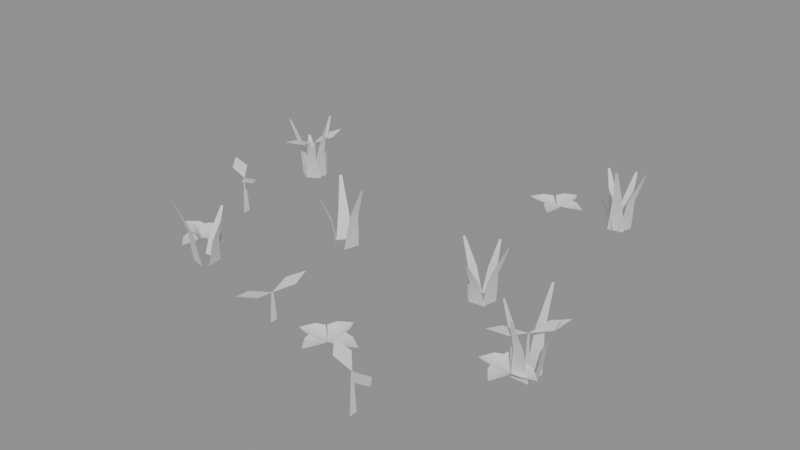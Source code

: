 # Source: ph_env_weeds_1.blend  (saved by Blender 5.0.119; exported with 4.5.12 LTS)
import bpy
from mathutils import Matrix  # noqa: F401  (used for matrix-valued properties, if any)

bpy.ops.wm.read_factory_settings(use_empty=True)
scene = bpy.context.scene
scene.name = 'Scene'

# ---- materials (node trees are filled in below, after node groups)
mat_mat_grass = bpy.data.materials.new('mat_grass')

# ---- material node trees
mat_mat_grass.use_nodes = True; mat_mat_grass.node_tree.nodes.clear()
_N = mat_mat_grass.node_tree.nodes; _L = mat_mat_grass.node_tree.links
n0 = _N.new('ShaderNodeBsdfPrincipled'); n0.name = 'Principled BSDF'; n0.location = (-200, 100)
n1 = _N.new('ShaderNodeOutputMaterial'); n1.name = 'Material Output'; n1.location = (200, 100)
_L.new(n0.outputs[0], n1.inputs[0])
n1.is_active_output = True

# ---- meshes
me_ph_env_weeds_1 = bpy.data.meshes.new('ph_env_weeds_1')
me_ph_env_weeds_1.from_pydata([(0.1708, -0.02865, 0.0), (0.1768, -0.003338, 0.0), (0.1806, -0.02529, 0.05162), (0.184, -0.01069, 0.05162), (0.2074, -0.02593, 0.1032), (0.2083, -0.02204, 0.1032), (0.1736, 0.00112, 0.0), (0.1477, 0.00361, 0.0), (0.1686, 0.00654, 0.04129), (0.1536, 0.007977, 0.04129), (0.1645, 0.02175, 0.08259), (0.1605, 0.02213, 0.08259), (0.1476, 0.003573, 0.0), (0.1416, -0.02171, 0.0), (0.1398, -0.0002017, 0.04144), (0.1363, -0.01479, 0.04144), (0.1188, -0.0008284, 0.08287), (0.1179, -0.004718, 0.08287), (0.1484, -0.02922, 0.0), (0.1741, -0.02563, 0.0), (0.155, -0.03692, 0.03796), (0.1699, -0.03485, 0.03796), (0.164, -0.06154, 0.07591), (0.168, -0.06099, 0.07591), (-0.08647, -0.0277, 0.0), (-0.07952, -0.002643, 0.0), (-0.07726, -0.02455, 0.05431), (-0.07324, -0.01009, 0.05431), (-0.05255, -0.0257, 0.1086), (-0.05148, -0.02185, 0.1086), (-0.1011, 0.008353, 0.0), (-0.1173, -0.012, 0.0), (-0.1095, 0.00802, 0.04876), (-0.1189, -0.003724, 0.04876), (-0.1279, 0.01563, 0.09752), (-0.1304, 0.0125, 0.09752), (-0.1173, -0.01114, 0.0), (-0.1003, -0.0308, 0.0), (-0.1181, -0.01912, 0.03892), (-0.1083, -0.03047, 0.03892), (-0.1278, -0.03475, 0.07784), (-0.1252, -0.03778, 0.07784), (0.2031, 0.2873, 0.0), (0.2111, 0.3121, 0.0), (0.2126, 0.2901, 0.05362), (0.2171, 0.3044, 0.05362), (0.2375, 0.2879, 0.1072), (0.2387, 0.2917, 0.1072), (0.206, 0.3191, 0.0), (0.18, 0.3195, 0.0), (0.2006, 0.3262, 0.03982), (0.1856, 0.3264, 0.03982), (0.1954, 0.3472, 0.07965), (0.1914, 0.3473, 0.07965), (0.1866, 0.3232, 0.0), (0.1733, 0.3008, 0.0), (0.1778, 0.322, 0.04159), (0.1702, 0.3091, 0.04159), (0.1573, 0.3278, 0.08317), (0.1552, 0.3244, 0.08317), (0.1737, 0.2991, 0.0), (0.1952, 0.2846, 0.0), (0.1749, 0.291, 0.03199), (0.1873, 0.2827, 0.03199), (0.1694, 0.273, 0.06397), (0.1727, 0.2708, 0.06397), (0.1843, 0.2864, 0.0), (0.2093, 0.2933, 0.0), (0.1917, 0.2803, 0.05589), (0.2061, 0.2843, 0.05589), (0.2032, 0.2592, 0.1118), (0.2071, 0.2603, 0.1118), (-0.2053, -0.1927, 0.0), (-0.2092, -0.167, 0.0), (-0.2007, -0.1864, 0.03993), (-0.203, -0.1716, 0.03993), (-0.1854, -0.1786, 0.07987), (-0.186, -0.1746, 0.07987), (-0.2128, -0.1645, 0.0), (-0.2382, -0.1704, 0.0), (-0.2201, -0.1577, 0.03487), (-0.2347, -0.1611, 0.03487), (-0.231, -0.1349, 0.06974), (-0.2349, -0.1358, 0.06974), (-0.2382, -0.1937, 0.0), (-0.2129, -0.1997, 0.0), (-0.2347, -0.2026, 0.05641), (-0.2201, -0.206, 0.05641), (-0.2347, -0.2268, 0.1128), (-0.2309, -0.2278, 0.1128), (-0.2993, 0.1288, 0.0), (-0.2946, 0.1544, 0.0), (-0.2938, 0.1334, 0.0469), (-0.2911, 0.1481, 0.0469), (-0.2792, 0.1363, 0.09379), (-0.2785, 0.1403, 0.09379), (-0.2968, 0.1574, 0.0), (-0.3226, 0.1609, 0.0), (-0.3015, 0.1637, 0.04901), (-0.3164, 0.1657, 0.04901), (-0.3047, 0.1809, 0.09802), (-0.3087, 0.1814, 0.09802), (-0.3172, 0.1634, 0.0), (-0.3314, 0.1415, 0.0), (-0.3241, 0.1613, 0.03001), (-0.3323, 0.1487, 0.03001), (-0.3388, 0.1642, 0.06002), (-0.341, 0.1609, 0.06002), (-0.3298, 0.1524, 0.0), (-0.3223, 0.1275, 0.0), (-0.3352, 0.145, 0.04742), (-0.3309, 0.1307, 0.04742), (-0.3547, 0.1334, 0.09484), (-0.3535, 0.1296, 0.09484), (-0.3145, 0.1246, 0.0), (-0.2926, 0.1388, 0.0), (-0.3064, 0.1222, 0.03783), (-0.2938, 0.1303, 0.03783), (-0.2912, 0.1089, 0.07567), (-0.2879, 0.1111, 0.07567), (0.3273, -0.1369, 0.0), (0.323, -0.1113, 0.0), (0.3337, -0.1303, 0.04954), (0.3312, -0.1155, 0.04954), (0.3547, -0.1212, 0.09909), (0.354, -0.1173, 0.09909), (0.3255, -0.1138, 0.0), (0.2998, -0.1098, 0.0), (0.321, -0.1068, 0.05965), (0.3062, -0.1045, 0.05965), (0.3184, -0.08774, 0.1193), (0.3145, -0.08713, 0.1193), (0.2947, -0.1144, 0.0), (0.2961, -0.1404, 0.0), (0.2894, -0.1202, 0.04951), (0.2902, -0.1352, 0.04951), (0.2728, -0.1266, 0.09902), (0.273, -0.1306, 0.09902), (0.2977, -0.1419, 0.0), (0.3237, -0.1413, 0.0), (0.3034, -0.1486, 0.04964), (0.3184, -0.1482, 0.04964), (0.3093, -0.1689, 0.09929), (0.3133, -0.1688, 0.09929), (-0.3117, 0.1383, 0.0), (-0.3117, 0.1503, 0.0), (-0.3117, 0.1423, 0.05861), (-0.3117, 0.1463, 0.05861), (-0.3117, 0.1443, 0.05861), (-0.3089, 0.1121, 0.06611), (-0.3276, 0.09163, 0.07236), (-0.3318, 0.119, 0.06611), (-0.3117, 0.1443, 0.05861), (-0.3145, 0.1765, 0.06611), (-0.2958, 0.197, 0.07236), (-0.2916, 0.1696, 0.06611), (0.3104, -0.1326, 0.0), (0.3104, -0.1206, 0.0), (0.3104, -0.1286, 0.06254), (0.3104, -0.1246, 0.06254), (0.3104, -0.1266, 0.06254), (0.3008, -0.1574, 0.07004), (0.2757, -0.1693, 0.07629), (0.2822, -0.1423, 0.07004), (0.3104, -0.1266, 0.06254), (0.3199, -0.09572, 0.07004), (0.345, -0.08385, 0.07629), (0.3386, -0.1108, 0.07004), (0.1974, -0.3296, 0.0), (0.1974, -0.3176, 0.0), (0.1974, -0.3256, 0.06076), (0.1974, -0.3216, 0.06076), (0.1974, -0.3236, 0.06076), (0.2296, -0.3256, 0.06826), (0.247, -0.3472, 0.07451), (0.2193, -0.3473, 0.06826), (0.1974, -0.3236, 0.06076), (0.1651, -0.3216, 0.06826), (0.1477, -0.3, 0.07451), (0.1754, -0.2999, 0.06826), (-0.02359, -0.2436, 0.0), (-0.02359, -0.2316, 0.0), (-0.02359, -0.2396, 0.04471), (-0.02359, -0.2356, 0.04471), (-0.02359, -0.2376, 0.04471), (-0.01767, -0.2694, 0.05221), (-0.03431, -0.2916, 0.05846), (-0.04121, -0.2647, 0.05221), (-0.02359, -0.2376, 0.04471), (-0.02951, -0.2059, 0.05221), (-0.01287, -0.1837, 0.05846), (-0.005974, -0.2105, 0.05221), (-0.2955, -0.03812, 0.0), (-0.2955, -0.02612, 0.0), (-0.2955, -0.03412, 0.06001), (-0.2955, -0.03012, 0.06001), (-0.2955, -0.03212, 0.06001), (-0.2635, -0.03645, 0.06751), (-0.2476, -0.05921, 0.07376), (-0.2753, -0.05734, 0.06751), (-0.2955, -0.03212, 0.06001), (-0.3275, -0.02778, 0.06751), (-0.3433, -0.005027, 0.07376), (-0.3157, -0.006898, 0.06751), (0.07072, -0.2318, 0.004), (0.08515, -0.2149, 0.016), (0.1017, -0.2172, 0.016), (0.1219, -0.2289, 0.01322), (0.1032, -0.2428, 0.016), (0.08699, -0.2469, 0.016), (0.07072, -0.2318, 0.004), (0.05603, -0.2167, 0.016), (0.06054, -0.2024, 0.016), (0.07485, -0.1862, 0.01224), (0.08603, -0.2047, 0.016), (0.08789, -0.2196, 0.016), (0.07072, -0.2318, 0.004), (0.06046, -0.25, 0.016), (0.0458, -0.2495, 0.016), (0.02674, -0.24, 0.01205), (0.04111, -0.2243, 0.016), (0.05459, -0.2185, 0.016), (0.07072, -0.2318, 0.004), (0.08521, -0.2468, 0.016), (0.08052, -0.2607, 0.016), (0.06599, -0.2763, 0.01206), (0.05506, -0.258, 0.016), (0.05339, -0.2435, 0.016), (0.08634, 0.2934, 0.004), (0.09873, 0.3104, 0.016), (0.1135, 0.3083, 0.016), (0.1317, 0.2969, 0.01219), (0.1154, 0.2828, 0.016), (0.1012, 0.2785, 0.016), (0.08634, 0.2934, 0.004), (0.07319, 0.3103, 0.016), (0.0791, 0.3246, 0.016), (0.09495, 0.34, 0.01253), (0.1043, 0.32, 0.016), (0.1047, 0.3045, 0.016), (0.08634, 0.2934, 0.004), (0.07398, 0.2757, 0.016), (0.05814, 0.2768, 0.016), (0.03816, 0.2871, 0.01275), (0.0548, 0.3022, 0.016), (0.0698, 0.3074, 0.016), (0.08634, 0.2934, 0.004), (0.1037, 0.2843, 0.016), (0.1021, 0.272, 0.016), (0.09127, 0.2561, 0.01077), (0.07671, 0.2686, 0.016), (0.07196, 0.2801, 0.016), (0.2913, -0.1384, 0.004), (0.3066, -0.1237, 0.016), (0.3212, -0.1282, 0.016), (0.3378, -0.1425, 0.01241), (0.319, -0.1537, 0.016), (0.3038, -0.1555, 0.016), (0.2913, -0.1384, 0.004), (0.274, -0.1289, 0.016), (0.2758, -0.1165, 0.016), (0.2868, -0.1006, 0.01085), (0.3012, -0.1134, 0.016), (0.3058, -0.1252, 0.016), (0.2913, -0.1384, 0.004), (0.2813, -0.1561, 0.016), (0.2676, -0.1549, 0.016), (0.2499, -0.1447, 0.01152), (0.2637, -0.1296, 0.016), (0.2764, -0.1245, 0.016), (0.2913, -0.1384, 0.004), (0.3069, -0.1515, 0.016), (0.3033, -0.1648, 0.016), (0.29, -0.1804, 0.01157), (0.2777, -0.1641, 0.016), (0.2749, -0.1505, 0.016), (-0.2743, -0.1424, 0.004), (-0.2613, -0.1262, 0.016), (-0.2471, -0.1291, 0.016), (-0.23, -0.1416, 0.01198), (-0.2466, -0.1547, 0.016), (-0.2607, -0.1582, 0.016), (-0.2743, -0.1424, 0.004), (-0.2909, -0.1313, 0.016), (-0.2883, -0.1185, 0.016), (-0.2762, -0.1029, 0.01112), (-0.2627, -0.1173, 0.016), (-0.2589, -0.1298, 0.016), (-0.2743, -0.1424, 0.004), (-0.2921, -0.1556, 0.016), (-0.3075, -0.1497, 0.016), (-0.3244, -0.1337, 0.01314), (-0.3032, -0.1244, 0.016), (-0.2866, -0.1241, 0.016), (-0.2743, -0.1424, 0.004), (-0.2563, -0.1545, 0.016), (-0.2571, -0.1704, 0.016), (-0.267, -0.1906, 0.01277), (-0.2824, -0.1742, 0.016), (-0.2879, -0.1593, 0.016)], [], [(0, 1, 3, 2), (2, 3, 5, 4), (6, 7, 9, 8), (8, 9, 11, 10), (12, 13, 15, 14), (14, 15, 17, 16), (18, 19, 21, 20), (20, 21, 23, 22), (24, 25, 27, 26), (26, 27, 29, 28), (30, 31, 33, 32), (32, 33, 35, 34), (36, 37, 39, 38), (38, 39, 41, 40), (42, 43, 45, 44), (44, 45, 47, 46), (48, 49, 51, 50), (50, 51, 53, 52), (54, 55, 57, 56), (56, 57, 59, 58), (60, 61, 63, 62), (62, 63, 65, 64), (66, 67, 69, 68), (68, 69, 71, 70), (72, 73, 75, 74), (74, 75, 77, 76), (78, 79, 81, 80), (80, 81, 83, 82), (84, 85, 87, 86), (86, 87, 89, 88), (90, 91, 93, 92), (92, 93, 95, 94), (96, 97, 99, 98), (98, 99, 101, 100), (102, 103, 105, 104), (104, 105, 107, 106), (108, 109, 111, 110), (110, 111, 113, 112), (114, 115, 117, 116), (116, 117, 119, 118), (120, 121, 123, 122), (122, 123, 125, 124), (126, 127, 129, 128), (128, 129, 131, 130), (132, 133, 135, 134), (134, 135, 137, 136), (138, 139, 141, 140), (140, 141, 143, 142), (144, 145, 147, 146), (148, 149, 150, 151), (152, 153, 154, 155), (156, 157, 159, 158), (160, 161, 162, 163), (164, 165, 166, 167), (168, 169, 171, 170), (172, 173, 174, 175), (176, 177, 178, 179), (180, 181, 183, 182), (184, 185, 186, 187), (188, 189, 190, 191), (192, 193, 195, 194), (196, 197, 198, 199), (200, 201, 202, 203), (204, 205, 206), (204, 206, 207), (204, 207, 208), (204, 208, 209), (210, 211, 212), (210, 212, 213), (210, 213, 214), (210, 214, 215), (216, 217, 218), (216, 218, 219), (216, 219, 220), (216, 220, 221), (222, 223, 224), (222, 224, 225), (222, 225, 226), (222, 226, 227), (228, 229, 230), (228, 230, 231), (228, 231, 232), (228, 232, 233), (234, 235, 236), (234, 236, 237), (234, 237, 238), (234, 238, 239), (240, 241, 242), (240, 242, 243), (240, 243, 244), (240, 244, 245), (246, 247, 248), (246, 248, 249), (246, 249, 250), (246, 250, 251), (252, 253, 254), (252, 254, 255), (252, 255, 256), (252, 256, 257), (258, 259, 260), (258, 260, 261), (258, 261, 262), (258, 262, 263), (264, 265, 266), (264, 266, 267), (264, 267, 268), (264, 268, 269), (270, 271, 272), (270, 272, 273), (270, 273, 274), (270, 274, 275), (276, 277, 278), (276, 278, 279), (276, 279, 280), (276, 280, 281), (282, 283, 284), (282, 284, 285), (282, 285, 286), (282, 286, 287), (288, 289, 290), (288, 290, 291), (288, 291, 292), (288, 292, 293), (294, 295, 296), (294, 296, 297), (294, 297, 298), (294, 298, 299)])
me_ph_env_weeds_1.polygons.foreach_set('use_smooth', [True] * 127)
_ca = me_ph_env_weeds_1.color_attributes.new('Col', 'FLOAT_COLOR', 'CORNER')
_ca.data.foreach_set('color', [0.09004, 0.1137, 0.03594, 1.0, 0.09032, 0.114, 0.03604, 1.0, 0.1974, 0.2517, 0.07477, 1.0, 0.197, 0.2513, 0.07465, 1.0, 0.197, 0.2513, 0.07465, 1.0, 0.1974, 0.2517, 0.07477, 1.0, 0.2661, 0.3405, 0.09921, 1.0, 0.266, 0.3404, 0.09919, 1.0, 0.09002, 0.1136, 0.03593, 1.0, 0.08774, 0.1107, 0.03509, 1.0, 0.1722, 0.2193, 0.06576, 1.0, 0.1748, 0.2227, 0.0667, 1.0, 0.1748, 0.2227, 0.0667, 1.0, 0.1722, 0.2193, 0.06576, 1.0, 0.2371, 0.303, 0.08892, 1.0, 0.238, 0.3042, 0.08924, 1.0, 0.08774, 0.1107, 0.03509, 1.0, 0.08743, 0.1103, 0.03498, 1.0, 0.1697, 0.2161, 0.06486, 1.0, 0.1701, 0.2166, 0.065, 1.0, 0.1701, 0.2166, 0.065, 1.0, 0.1697, 0.2161, 0.06486, 1.0, 0.2275, 0.2906, 0.08551, 1.0, 0.2275, 0.2906, 0.08552, 1.0, 0.08809, 0.1112, 0.03522, 1.0, 0.09028, 0.114, 0.03603, 1.0, 0.1691, 0.2153, 0.06465, 1.0, 0.1667, 0.2122, 0.06379, 1.0, 0.1667, 0.2122, 0.06379, 1.0, 0.1691, 0.2153, 0.06465, 1.0, 0.233, 0.2977, 0.08748, 1.0, 0.2322, 0.2967, 0.08719, 1.0, 0.0749, 0.09428, 0.03034, 1.0, 0.07475, 0.0941, 0.03029, 1.0, 0.166, 0.2114, 0.06355, 1.0, 0.1663, 0.2117, 0.06366, 1.0, 0.1663, 0.2117, 0.06366, 1.0, 0.166, 0.2114, 0.06355, 1.0, 0.2166, 0.2765, 0.08163, 1.0, 0.2167, 0.2767, 0.08168, 1.0, 0.07481, 0.09417, 0.03031, 1.0, 0.07517, 0.09462, 0.03044, 1.0, 0.1588, 0.202, 0.06095, 1.0, 0.1582, 0.2012, 0.06071, 1.0, 0.1582, 0.2012, 0.06071, 1.0, 0.1588, 0.202, 0.06095, 1.0, 0.2134, 0.2724, 0.08048, 1.0, 0.213, 0.2719, 0.08035, 1.0, 0.07516, 0.09462, 0.03044, 1.0, 0.07498, 0.09439, 0.03037, 1.0, 0.1428, 0.1815, 0.05518, 1.0, 0.1431, 0.1818, 0.05527, 1.0, 0.1431, 0.1818, 0.05527, 1.0, 0.1428, 0.1815, 0.05518, 1.0, 0.1982, 0.2528, 0.07508, 1.0, 0.1984, 0.2531, 0.07515, 1.0, 0.09463, 0.1196, 0.03763, 1.0, 0.09581, 0.1211, 0.03806, 1.0, 0.2161, 0.2759, 0.08146, 1.0, 0.2143, 0.2736, 0.08083, 1.0, 0.2143, 0.2736, 0.08083, 1.0, 0.2161, 0.2759, 0.08146, 1.0, 0.2869, 0.3673, 0.1065, 1.0, 0.2863, 0.3666, 0.1064, 1.0, 0.09569, 0.1209, 0.03802, 1.0, 0.0941, 0.1189, 0.03743, 1.0, 0.1851, 0.2359, 0.07038, 1.0, 0.1867, 0.238, 0.07096, 1.0, 0.1867, 0.238, 0.07096, 1.0, 0.1851, 0.2359, 0.07038, 1.0, 0.2611, 0.334, 0.09745, 1.0, 0.2617, 0.3348, 0.09765, 1.0, 0.09465, 0.1196, 0.03764, 1.0, 0.09304, 0.1175, 0.03705, 1.0, 0.1855, 0.2365, 0.07054, 1.0, 0.1876, 0.2391, 0.07128, 1.0, 0.1876, 0.2391, 0.07128, 1.0, 0.1855, 0.2365, 0.07054, 1.0, 0.2569, 0.3286, 0.09595, 1.0, 0.2577, 0.3295, 0.09622, 1.0, 0.09299, 0.1174, 0.03703, 1.0, 0.09404, 0.1188, 0.03741, 1.0, 0.165, 0.21, 0.06317, 1.0, 0.164, 0.2087, 0.06281, 1.0, 0.164, 0.2087, 0.06281, 1.0, 0.165, 0.21, 0.06317, 1.0, 0.2256, 0.2881, 0.08482, 1.0, 0.2251, 0.2875, 0.08465, 1.0, 0.09335, 0.1179, 0.03716, 1.0, 0.09519, 0.1203, 0.03784, 1.0, 0.2175, 0.2776, 0.08194, 1.0, 0.215, 0.2745, 0.08106, 1.0, 0.215, 0.2745, 0.08106, 1.0, 0.2175, 0.2776, 0.08194, 1.0, 0.28, 0.3584, 0.1041, 1.0, 0.2793, 0.3575, 0.1039, 1.0, 0.07785, 0.09806, 0.03144, 1.0, 0.07814, 0.09843, 0.03154, 1.0, 0.1516, 0.1927, 0.05834, 1.0, 0.1513, 0.1924, 0.05824, 1.0, 0.1513, 0.1924, 0.05824, 1.0, 0.1516, 0.1927, 0.05834, 1.0, 0.2088, 0.2665, 0.07886, 1.0, 0.2088, 0.2665, 0.07885, 1.0, 0.07833, 0.09867, 0.03162, 1.0, 0.07962, 0.1003, 0.03209, 1.0, 0.1459, 0.1854, 0.05628, 1.0, 0.1443, 0.1833, 0.0557, 1.0, 0.1443, 0.1833, 0.0557, 1.0, 0.1459, 0.1854, 0.05628, 1.0, 0.2042, 0.2605, 0.07721, 1.0, 0.2035, 0.2597, 0.07698, 1.0, 0.0794, 0.1, 0.03201, 1.0, 0.07814, 0.09843, 0.03155, 1.0, 0.1813, 0.231, 0.06903, 1.0, 0.1832, 0.2335, 0.06972, 1.0, 0.1832, 0.2335, 0.06972, 1.0, 0.1813, 0.231, 0.06903, 1.0, 0.2389, 0.3054, 0.08957, 1.0, 0.2397, 0.3063, 0.08984, 1.0, 0.08769, 0.1107, 0.03508, 1.0, 0.08725, 0.1101, 0.03491, 1.0, 0.1815, 0.2313, 0.06909, 1.0, 0.182, 0.232, 0.06928, 1.0, 0.182, 0.232, 0.06928, 1.0, 0.1815, 0.2313, 0.06909, 1.0, 0.241, 0.3081, 0.09032, 1.0, 0.2414, 0.3086, 0.09045, 1.0, 0.08745, 0.1104, 0.03499, 1.0, 0.09016, 0.1138, 0.03599, 1.0, 0.1913, 0.2439, 0.07261, 1.0, 0.1878, 0.2394, 0.07135, 1.0, 0.1878, 0.2394, 0.07135, 1.0, 0.1913, 0.2439, 0.07261, 1.0, 0.2531, 0.3236, 0.0946, 1.0, 0.2518, 0.322, 0.09414, 1.0, 0.0896, 0.1131, 0.03578, 1.0, 0.09103, 0.1149, 0.03631, 1.0, 0.1562, 0.1987, 0.06, 1.0, 0.1546, 0.1966, 0.05943, 1.0, 0.1546, 0.1966, 0.05943, 1.0, 0.1562, 0.1987, 0.06, 1.0, 0.2171, 0.2772, 0.0818, 1.0, 0.2164, 0.2763, 0.08157, 1.0, 0.09091, 0.1148, 0.03626, 1.0, 0.09008, 0.1137, 0.03596, 1.0, 0.1917, 0.2444, 0.07275, 1.0, 0.1926, 0.2455, 0.07305, 1.0, 0.1926, 0.2455, 0.07305, 1.0, 0.1917, 0.2444, 0.07275, 1.0, 0.2658, 0.34, 0.09909, 1.0, 0.266, 0.3403, 0.09917, 1.0, 0.08924, 0.1126, 0.03565, 1.0, 0.08701, 0.1098, 0.03482, 1.0, 0.1647, 0.2096, 0.06305, 1.0, 0.1674, 0.2131, 0.06402, 1.0, 0.1674, 0.2131, 0.06402, 1.0, 0.1647, 0.2096, 0.06305, 1.0, 0.2262, 0.2889, 0.08505, 1.0, 0.2271, 0.2901, 0.08538, 1.0, 0.1017, 0.1286, 0.04021, 1.0, 0.102, 0.1291, 0.04035, 1.0, 0.2184, 0.2789, 0.08227, 1.0, 0.2179, 0.2782, 0.0821, 1.0, 0.2179, 0.2782, 0.0821, 1.0, 0.2184, 0.2789, 0.08227, 1.0, 0.2941, 0.3766, 0.1091, 1.0, 0.2939, 0.3763, 0.109, 1.0, 0.1022, 0.1292, 0.0404, 1.0, 0.1002, 0.1268, 0.03969, 1.0, 0.2347, 0.2999, 0.08806, 1.0, 0.2371, 0.303, 0.08894, 1.0, 0.2371, 0.303, 0.08894, 1.0, 0.2347, 0.2999, 0.08806, 1.0, 0.2948, 0.3775, 0.1094, 1.0, 0.2956, 0.3786, 0.1096, 1.0, 0.09977, 0.1261, 0.03952, 1.0, 0.09925, 0.1255, 0.03933, 1.0, 0.2108, 0.269, 0.07955, 1.0, 0.2113, 0.2697, 0.07976, 1.0, 0.2113, 0.2697, 0.07976, 1.0, 0.2108, 0.269, 0.07955, 1.0, 0.2778, 0.3556, 0.1034, 1.0, 0.278, 0.3559, 0.1034, 1.0, 0.09936, 0.1256, 0.03937, 1.0, 0.1013, 0.1281, 0.04007, 1.0, 0.2146, 0.2739, 0.08091, 1.0, 0.2124, 0.2711, 0.08013, 1.0, 0.2124, 0.2711, 0.08013, 1.0, 0.2146, 0.2739, 0.08091, 1.0, 0.2833, 0.3626, 0.1053, 1.0, 0.2826, 0.3618, 0.105, 1.0, 0.1264, 0.1604, 0.04924, 1.0, 0.1263, 0.1603, 0.04921, 1.0, 0.2258, 0.2884, 0.08491, 1.0, 0.2258, 0.2884, 0.08491, 1.0, 0.2258, 0.2884, 0.08491, 1.0, 0.2359, 0.3014, 0.08849, 1.0, 0.243, 0.3106, 0.09101, 1.0, 0.2352, 0.3006, 0.08826, 1.0, 0.2258, 0.2884, 0.08491, 1.0, 0.2353, 0.3007, 0.08829, 1.0, 0.2432, 0.3109, 0.0911, 1.0, 0.2359, 0.3014, 0.08849, 1.0, 0.1151, 0.1459, 0.04514, 1.0, 0.1152, 0.146, 0.04517, 1.0, 0.2153, 0.2748, 0.08116, 1.0, 0.2153, 0.2748, 0.08115, 1.0, 0.2153, 0.2748, 0.08115, 1.0, 0.2248, 0.2871, 0.08454, 1.0, 0.2328, 0.2974, 0.08738, 1.0, 0.225, 0.2874, 0.08464, 1.0, 0.2153, 0.2748, 0.08115, 1.0, 0.2245, 0.2867, 0.08444, 1.0, 0.2315, 0.2958, 0.08695, 1.0, 0.2241, 0.2862, 0.08431, 1.0, 0.1332, 0.1691, 0.0517, 1.0, 0.1337, 0.1697, 0.05187, 1.0, 0.2551, 0.3263, 0.09532, 1.0, 0.2546, 0.3257, 0.09515, 1.0, 0.2549, 0.3259, 0.09522, 1.0, 0.2655, 0.3396, 0.09898, 1.0, 0.2707, 0.3464, 0.1008, 1.0, 0.2629, 0.3363, 0.09807, 1.0, 0.2549, 0.3259, 0.09522, 1.0, 0.268, 0.3429, 0.09989, 1.0, 0.28, 0.3584, 0.1041, 1.0, 0.2701, 0.3456, 0.1006, 1.0, 0.1191, 0.151, 0.04659, 1.0, 0.1188, 0.1506, 0.04647, 1.0, 0.1988, 0.2536, 0.07529, 1.0, 0.1991, 0.2539, 0.07538, 1.0, 0.1989, 0.2538, 0.07533, 1.0, 0.2125, 0.2713, 0.08019, 1.0, 0.2247, 0.287, 0.08451, 1.0, 0.2138, 0.273, 0.08065, 1.0, 0.1989, 0.2538, 0.07533, 1.0, 0.209, 0.2667, 0.07891, 1.0, 0.2152, 0.2747, 0.08112, 1.0, 0.2076, 0.2649, 0.07842, 1.0, 0.1236, 0.1568, 0.04823, 1.0, 0.1234, 0.1565, 0.04815, 1.0, 0.2228, 0.2846, 0.08385, 1.0, 0.2228, 0.2845, 0.08384, 1.0, 0.2228, 0.2846, 0.08384, 1.0, 0.2299, 0.2938, 0.08638, 1.0, 0.2354, 0.3008, 0.08831, 1.0, 0.2307, 0.2947, 0.08665, 1.0, 0.2228, 0.2846, 0.08384, 1.0, 0.2335, 0.2984, 0.08766, 1.0, 0.2421, 0.3095, 0.09071, 1.0, 0.2336, 0.2985, 0.08769, 1.0, 0.1554, 0.1976, 0.05971, 1.0, 0.1689, 0.215, 0.06456, 1.0, 0.1662, 0.2115, 0.0636, 1.0, 0.1554, 0.1976, 0.05971, 1.0, 0.1662, 0.2115, 0.0636, 1.0, 0.1599, 0.2035, 0.06134, 1.0, 0.1554, 0.1976, 0.05971, 1.0, 0.1599, 0.2035, 0.06134, 1.0, 0.167, 0.2126, 0.06389, 1.0, 0.1554, 0.1976, 0.05971, 1.0, 0.167, 0.2126, 0.06389, 1.0, 0.1697, 0.2161, 0.06486, 1.0, 0.1554, 0.1976, 0.05971, 1.0, 0.174, 0.2217, 0.06642, 1.0, 0.1727, 0.2199, 0.06593, 1.0, 0.1554, 0.1976, 0.05971, 1.0, 0.1727, 0.2199, 0.06593, 1.0, 0.1642, 0.209, 0.06289, 1.0, 0.1554, 0.1976, 0.05971, 1.0, 0.1642, 0.209, 0.06289, 1.0, 0.1683, 0.2143, 0.06436, 1.0, 0.1554, 0.1976, 0.05971, 1.0, 0.1683, 0.2143, 0.06436, 1.0, 0.1686, 0.2147, 0.06447, 1.0, 0.1554, 0.1976, 0.05971, 1.0, 0.1743, 0.222, 0.06653, 1.0, 0.1769, 0.2253, 0.06744, 1.0, 0.1554, 0.1976, 0.05971, 1.0, 0.1769, 0.2253, 0.06744, 1.0, 0.1743, 0.222, 0.0665, 1.0, 0.1554, 0.1976, 0.05971, 1.0, 0.1743, 0.222, 0.0665, 1.0, 0.177, 0.2255, 0.06748, 1.0, 0.1554, 0.1976, 0.05971, 1.0, 0.177, 0.2255, 0.06748, 1.0, 0.1744, 0.2222, 0.06656, 1.0, 0.1554, 0.1976, 0.05971, 1.0, 0.17, 0.2164, 0.06497, 1.0, 0.1712, 0.218, 0.06539, 1.0, 0.1554, 0.1976, 0.05971, 1.0, 0.1712, 0.218, 0.06539, 1.0, 0.1684, 0.2144, 0.06441, 1.0, 0.1554, 0.1976, 0.05971, 1.0, 0.1684, 0.2144, 0.06441, 1.0, 0.1755, 0.2235, 0.06693, 1.0, 0.1554, 0.1976, 0.05971, 1.0, 0.1755, 0.2235, 0.06693, 1.0, 0.1753, 0.2233, 0.06688, 1.0, 0.1814, 0.208, 0.06854, 1.0, 0.1927, 0.2215, 0.07254, 1.0, 0.1936, 0.2223, 0.07285, 1.0, 0.1814, 0.208, 0.06854, 1.0, 0.1936, 0.2223, 0.07285, 1.0, 0.1915, 0.2195, 0.0721, 1.0, 0.1814, 0.208, 0.06854, 1.0, 0.1915, 0.2195, 0.0721, 1.0, 0.1941, 0.2225, 0.07303, 1.0, 0.1814, 0.208, 0.06854, 1.0, 0.1941, 0.2225, 0.07303, 1.0, 0.1933, 0.2217, 0.07276, 1.0, 0.1814, 0.208, 0.06854, 1.0, 0.1911, 0.2201, 0.072, 1.0, 0.1912, 0.2203, 0.07204, 1.0, 0.1814, 0.208, 0.06854, 1.0, 0.1912, 0.2203, 0.07204, 1.0, 0.1889, 0.2174, 0.07121, 1.0, 0.1814, 0.208, 0.06854, 1.0, 0.1889, 0.2174, 0.07121, 1.0, 0.1928, 0.2217, 0.0726, 1.0, 0.1814, 0.208, 0.06854, 1.0, 0.1928, 0.2217, 0.0726, 1.0, 0.1931, 0.2218, 0.07269, 1.0, 0.1814, 0.208, 0.06854, 1.0, 0.1917, 0.2202, 0.07218, 1.0, 0.1906, 0.2194, 0.07182, 1.0, 0.1814, 0.208, 0.06854, 1.0, 0.1906, 0.2194, 0.07182, 1.0, 0.1862, 0.215, 0.07026, 1.0, 0.1814, 0.208, 0.06854, 1.0, 0.1862, 0.215, 0.07026, 1.0, 0.19, 0.2193, 0.07162, 1.0, 0.1814, 0.208, 0.06854, 1.0, 0.19, 0.2193, 0.07162, 1.0, 0.1909, 0.22, 0.07193, 1.0, 0.1814, 0.208, 0.06854, 1.0, 0.1934, 0.2218, 0.07278, 1.0, 0.1935, 0.2218, 0.0728, 1.0, 0.1814, 0.208, 0.06854, 1.0, 0.1935, 0.2218, 0.0728, 1.0, 0.1885, 0.2157, 0.07103, 1.0, 0.1814, 0.208, 0.06854, 1.0, 0.1885, 0.2157, 0.07103, 1.0, 0.1919, 0.2204, 0.07227, 1.0, 0.1814, 0.208, 0.06854, 1.0, 0.1919, 0.2204, 0.07227, 1.0, 0.1915, 0.2201, 0.07212, 1.0, 0.1383, 0.1756, 0.05354, 1.0, 0.1524, 0.1938, 0.05863, 1.0, 0.1531, 0.1947, 0.05889, 1.0, 0.1383, 0.1756, 0.05354, 1.0, 0.1531, 0.1947, 0.05889, 1.0, 0.1502, 0.1909, 0.05783, 1.0, 0.1383, 0.1756, 0.05354, 1.0, 0.1502, 0.1909, 0.05783, 1.0, 0.1545, 0.1965, 0.05939, 1.0, 0.1383, 0.1756, 0.05354, 1.0, 0.1545, 0.1965, 0.05939, 1.0, 0.1541, 0.196, 0.05926, 1.0, 0.1383, 0.1756, 0.05354, 1.0, 0.1519, 0.1931, 0.05846, 1.0, 0.1512, 0.1923, 0.05822, 1.0, 0.1383, 0.1756, 0.05354, 1.0, 0.1512, 0.1923, 0.05822, 1.0, 0.1446, 0.1838, 0.05582, 1.0, 0.1383, 0.1756, 0.05354, 1.0, 0.1446, 0.1838, 0.05582, 1.0, 0.1517, 0.1929, 0.05838, 1.0, 0.1383, 0.1756, 0.05354, 1.0, 0.1517, 0.1929, 0.05838, 1.0, 0.1524, 0.1938, 0.05865, 1.0, 0.1383, 0.1756, 0.05354, 1.0, 0.1536, 0.1954, 0.05908, 1.0, 0.1533, 0.1949, 0.05896, 1.0, 0.1383, 0.1756, 0.05354, 1.0, 0.1533, 0.1949, 0.05896, 1.0, 0.147, 0.1869, 0.0567, 1.0, 0.1383, 0.1756, 0.05354, 1.0, 0.147, 0.1869, 0.0567, 1.0, 0.1517, 0.193, 0.0584, 1.0, 0.1383, 0.1756, 0.05354, 1.0, 0.1517, 0.193, 0.0584, 1.0, 0.1517, 0.1929, 0.05838, 1.0, 0.1383, 0.1756, 0.05354, 1.0, 0.154, 0.1958, 0.05921, 1.0, 0.1547, 0.1968, 0.05947, 1.0, 0.1383, 0.1756, 0.05354, 1.0, 0.1547, 0.1968, 0.05947, 1.0, 0.1501, 0.1908, 0.0578, 1.0, 0.1383, 0.1756, 0.05354, 1.0, 0.1501, 0.1908, 0.0578, 1.0, 0.1541, 0.1959, 0.05924, 1.0, 0.1383, 0.1756, 0.05354, 1.0, 0.1541, 0.1959, 0.05924, 1.0, 0.1532, 0.1948, 0.05891, 1.0, 0.1917, 0.2352, 0.07253, 1.0, 0.2094, 0.2592, 0.0789, 1.0, 0.2072, 0.2568, 0.07813, 1.0, 0.1917, 0.2352, 0.07253, 1.0, 0.2072, 0.2568, 0.07813, 1.0, 0.1978, 0.2449, 0.07477, 1.0, 0.1917, 0.2352, 0.07253, 1.0, 0.1978, 0.2449, 0.07477, 1.0, 0.2062, 0.254, 0.07771, 1.0, 0.1917, 0.2352, 0.07253, 1.0, 0.2062, 0.254, 0.07771, 1.0, 0.2079, 0.2553, 0.07829, 1.0, 0.1917, 0.2352, 0.07253, 1.0, 0.2126, 0.2619, 0.08001, 1.0, 0.2131, 0.2633, 0.08018, 1.0, 0.1917, 0.2352, 0.07253, 1.0, 0.2131, 0.2633, 0.08018, 1.0, 0.2045, 0.2539, 0.07717, 1.0, 0.1917, 0.2352, 0.07253, 1.0, 0.2045, 0.2539, 0.07717, 1.0, 0.21, 0.2605, 0.07912, 1.0, 0.1917, 0.2352, 0.07253, 1.0, 0.21, 0.2605, 0.07912, 1.0, 0.2089, 0.2585, 0.07872, 1.0, 0.1917, 0.2352, 0.07253, 1.0, 0.2114, 0.2587, 0.07953, 1.0, 0.213, 0.2605, 0.08011, 1.0, 0.1917, 0.2352, 0.07253, 1.0, 0.213, 0.2605, 0.08011, 1.0, 0.2108, 0.2581, 0.07932, 1.0, 0.1917, 0.2352, 0.07253, 1.0, 0.2108, 0.2581, 0.07932, 1.0, 0.2142, 0.2638, 0.08055, 1.0, 0.1917, 0.2352, 0.07253, 1.0, 0.2142, 0.2638, 0.08055, 1.0, 0.2126, 0.2624, 0.08, 1.0, 0.1917, 0.2352, 0.07253, 1.0, 0.2075, 0.2553, 0.07817, 1.0, 0.2068, 0.2535, 0.07791, 1.0, 0.1917, 0.2352, 0.07253, 1.0, 0.2068, 0.2535, 0.07791, 1.0, 0.2023, 0.2462, 0.07628, 1.0, 0.1917, 0.2352, 0.07253, 1.0, 0.2023, 0.2462, 0.07628, 1.0, 0.2094, 0.2554, 0.07881, 1.0, 0.1917, 0.2352, 0.07253, 1.0, 0.2094, 0.2554, 0.07881, 1.0, 0.2108, 0.2577, 0.07931, 1.0])
me_ph_env_weeds_1.materials.append(mat_mat_grass)
me_ph_env_weeds_1.update()

# ---- objects
ob_ph_env_weeds_1 = bpy.data.objects.new('ph_env_weeds_1', me_ph_env_weeds_1)

# ---- transforms, parenting, visibility, modifiers, constraints
ob_ph_env_weeds_1.location = (0.0, 0.0, 0.0)

# ---- collection membership
scene.collection.objects.link(ob_ph_env_weeds_1)

# ---- scene / render settings (as saved in the file)
scene.frame_start = 1; scene.frame_end = 250; scene.frame_set(1)
scene.render.engine = 'BLENDER_EEVEE_NEXT'
scene.render.bake_bias = 0.0
scene.render.bake_samples = 0
scene.cycles.sampling_pattern = 'TABULATED_SOBOL'
scene.eevee.use_volume_custom_range = False
bpy.context.view_layer.update()

# ---- added for rendering (the .blend has no active camera and no usable light): camera, sun + grey world if the file has none
cam_auto = bpy.data.cameras.new('AutoCamera')
cam_auto.lens = 50.0
cam_auto.sensor_width = 36.0
cam_auto.clip_end = 1000.0
ob_auto_camera = bpy.data.objects.new('AutoCamera', cam_auto)
scene.collection.objects.link(ob_auto_camera)
ob_auto_camera.location = (0.925153, -1.11018, 0.799776)
ob_auto_camera.rotation_euler = (1.09748, -7.21219e-08, 0.694738)
scene.camera = ob_auto_camera
light_auto_sun = bpy.data.lights.new('AutoSun', 'SUN')
light_auto_sun.energy = 3.0
light_auto_sun.angle = 0.0523599
ob_auto_sun = bpy.data.objects.new('AutoSun', light_auto_sun)
scene.collection.objects.link(ob_auto_sun)
ob_auto_sun.rotation_euler = (0.872665, 0.174533, 0.523599)
if scene.world is None:
    world_auto = bpy.data.worlds.new('AutoWorld')
    world_auto.color = (0.3, 0.3, 0.3)
    scene.world = world_auto
bpy.context.view_layer.update()

